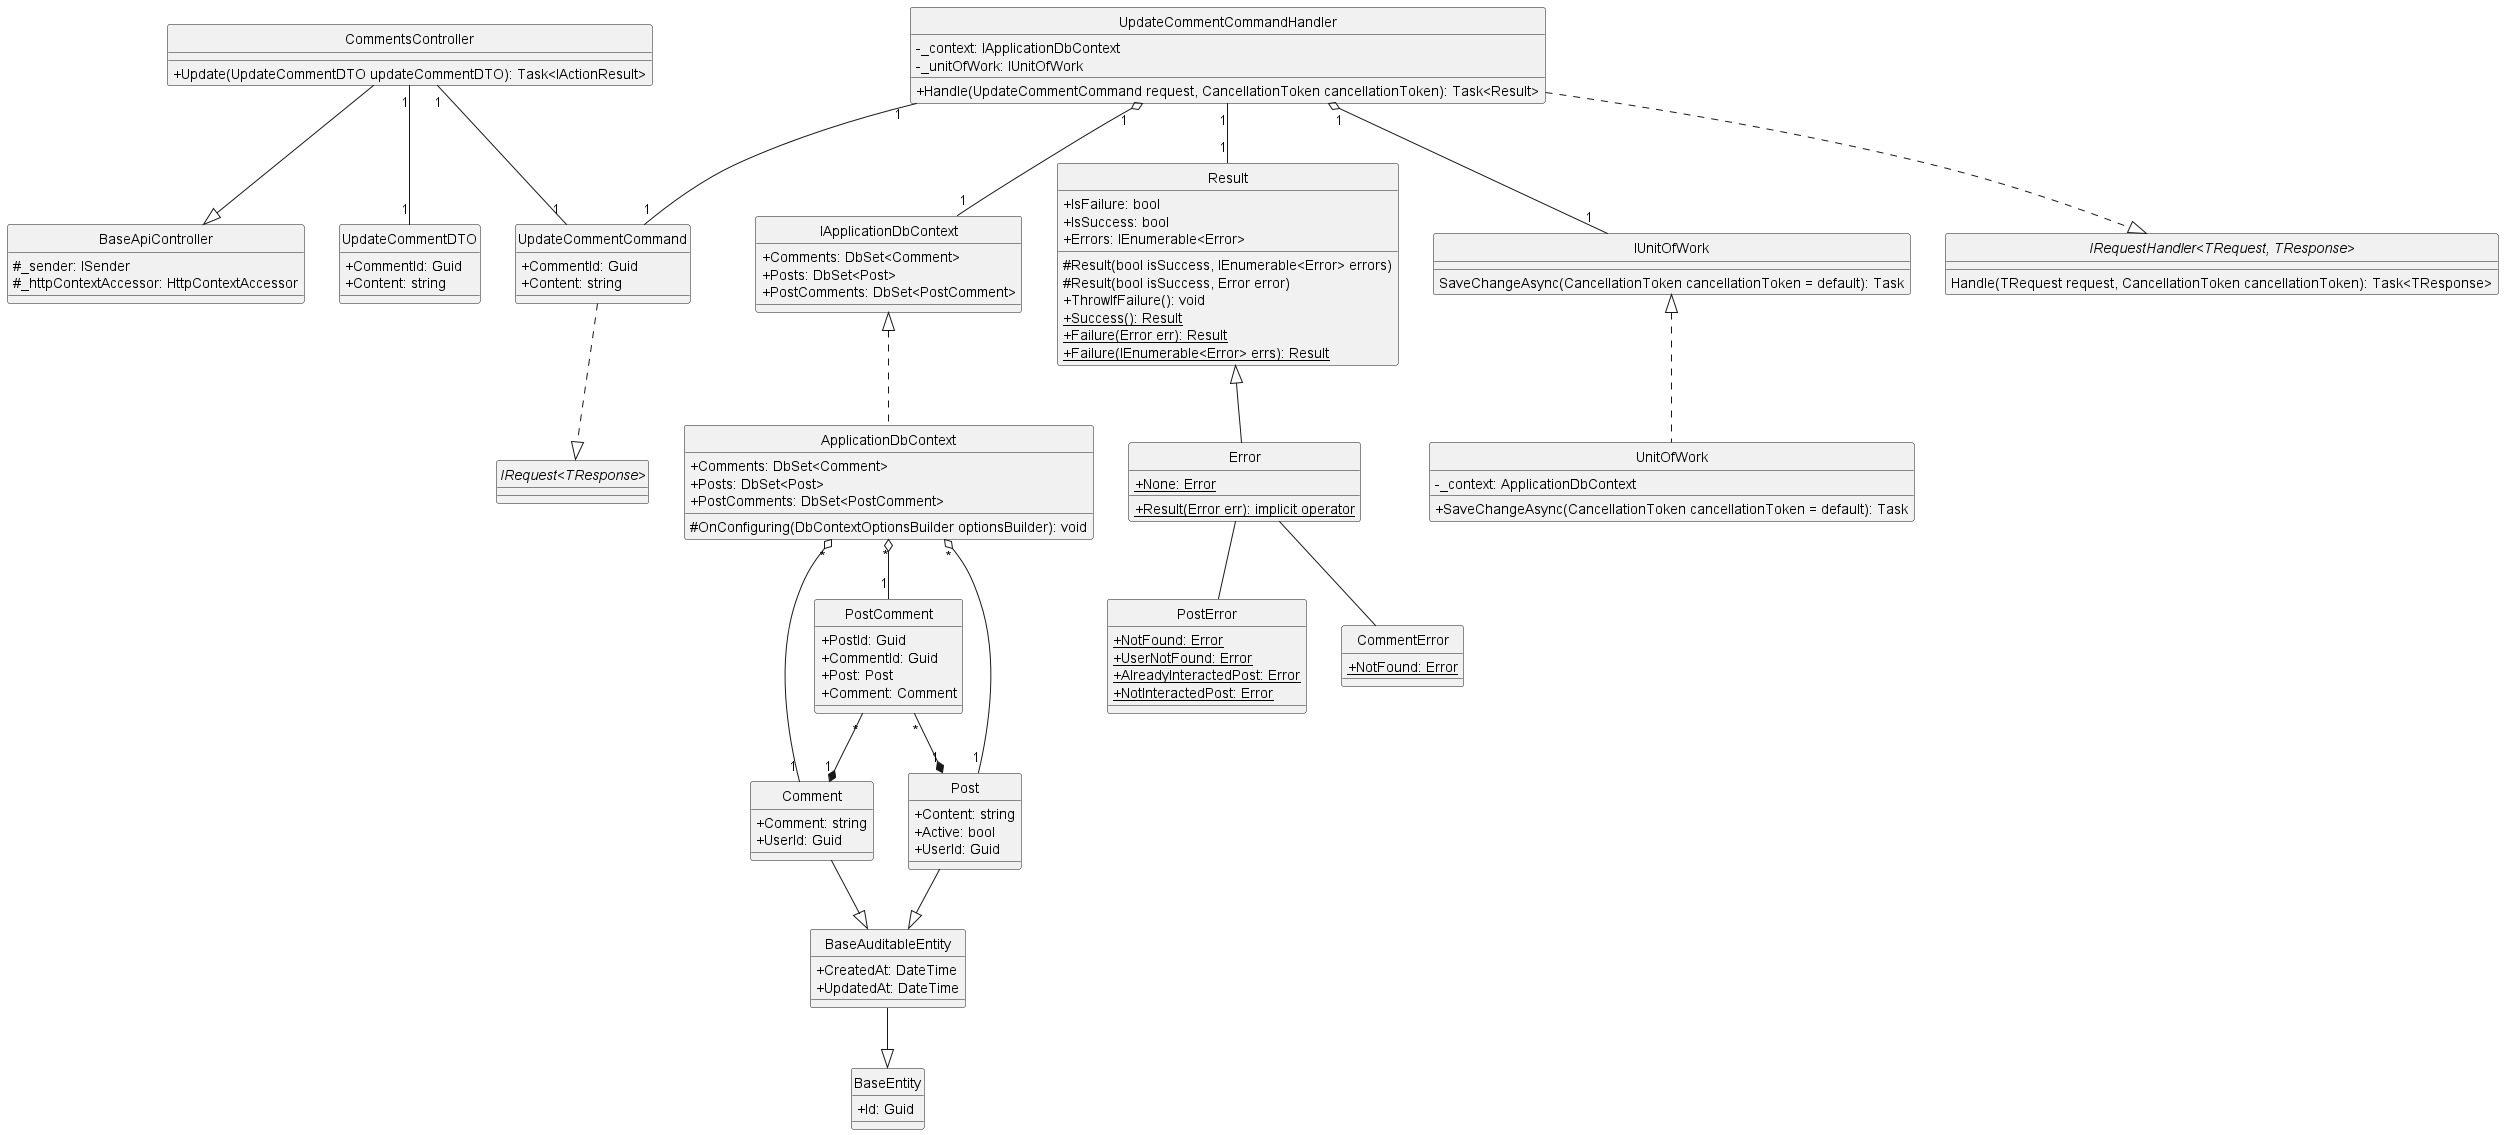

The diagram above was rendered by PlantUML. Its source (embedded in the PNG):
@startuml updateComment
hide circle
skinparam classAttributeIconSize 0

class BaseApiController {
    #_sender: ISender 
    #_httpContextAccessor: HttpContextAccessor 
}

class CommentsController {
    +Update(UpdateCommentDTO updateCommentDTO): Task<IActionResult>
}

class UpdateCommentCommand {
    +CommentId: Guid 
    +Content: string
}

class UpdateCommentCommandHandler {
    -_context: IApplicationDbContext
    -_unitOfWork: IUnitOfWork 
    +Handle(UpdateCommentCommand request, CancellationToken cancellationToken): Task<Result>
}

class IApplicationDbContext {
    +Comments: DbSet<Comment> 
    +Posts: DbSet<Post> 
    +PostComments: DbSet<PostComment> 
}

class ApplicationDbContext {
    +Comments: DbSet<Comment> 
    +Posts: DbSet<Post> 
    +PostComments: DbSet<PostComment> 
    #OnConfiguring(DbContextOptionsBuilder optionsBuilder): void 
}

class Result {
    +IsFailure: bool 
    +IsSuccess: bool 
    +Errors: IEnumerable<Error>
    #Result(bool isSuccess, IEnumerable<Error> errors)
    #Result(bool isSuccess, Error error)
    +ThrowIfFailure(): void 
    +{static} Success(): Result 
    +{static} Failure(Error err): Result
    +{static} Failure(IEnumerable<Error> errs): Result
}

class Error {
    +{static} None: Error
    +{static} Result(Error err): implicit operator
}

class IUnitOfWork {
    SaveChangeAsync(CancellationToken cancellationToken = default): Task
}

class UnitOfWork {
    -_context: ApplicationDbContext
    +SaveChangeAsync(CancellationToken cancellationToken = default): Task
}

class PostError {
    +{static} NotFound: Error
    +{static} UserNotFound: Error
    +{static} AlreadyInteractedPost: Error
    +{static} NotInteractedPost: Error
}

class CommentError {
    +{static} NotFound: Error
}

class UpdateCommentDTO {
    +CommentId: Guid
    +Content: string
}

class BaseEntity {
    +Id: Guid
}

class BaseAuditableEntity{
    +CreatedAt: DateTime
    +UpdatedAt: DateTime
}

class Comment {
    +Comment: string
    +UserId: Guid
}

class PostComment {
    +PostId: Guid
    +CommentId: Guid
    +Post: Post
    +Comment: Comment
}

class Post {
    +Content: string
    +Active: bool
    +UserId: Guid
}

interface "IRequest<TResponse>"
interface "IRequestHandler<TRequest, TResponse>"{
    Handle(TRequest request, CancellationToken cancellationToken): Task<TResponse>
}

'==== Update Comment ====
'API Layer
CommentsController --|> BaseApiController
CommentsController "1"--"1" UpdateCommentCommand
CommentsController "1"--"1" UpdateCommentDTO
'Application Layer
UpdateCommentCommand ..|> "IRequest<TResponse>"
UpdateCommentCommandHandler ..|> "IRequestHandler<TRequest, TResponse>"
UpdateCommentCommandHandler "1"--"1" UpdateCommentCommand
UpdateCommentCommandHandler "1"--"1" Result
UpdateCommentCommandHandler "1" o--"1" IUnitOfWork
UpdateCommentCommandHandler "1" o--"1" IApplicationDbContext
'Domain Layer
Result <|-- Error
Error -- PostError
Error -- CommentError
Comment --|> BaseAuditableEntity
Post --|> BaseAuditableEntity
BaseAuditableEntity --|> BaseEntity
PostComment "*"--*"1" Post
PostComment "*"--*"1" Comment
'Infrastructure Layer
IUnitOfWork <|.. UnitOfWork
IApplicationDbContext <|.. ApplicationDbContext
ApplicationDbContext "*" o--"1" Comment
ApplicationDbContext "*" o--"1" PostComment
ApplicationDbContext "*" o--"1" Post
@enduml